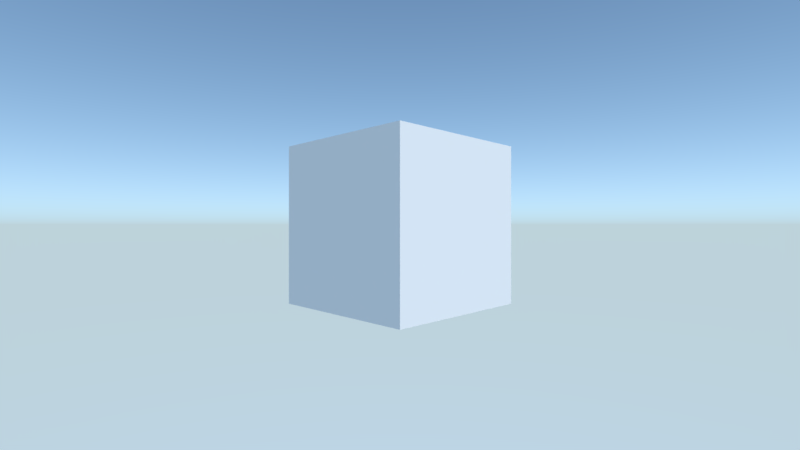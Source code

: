 # Source: file.blend  (saved by Blender 2.83.20; exported with 4.5.12 LTS)
import bpy
from mathutils import Matrix  # noqa: F401  (used for matrix-valued properties, if any)

bpy.ops.wm.read_factory_settings(use_empty=True)
scene = bpy.context.scene
scene.name = 'Scene'

# ---- collections
col_collection_1 = bpy.data.collections.new('Collection 1'); scene.collection.children.link(col_collection_1)

# ---- world
world_world = bpy.data.worlds.new('World'); scene.world = world_world
world_world.use_nodes = True; world_world.node_tree.nodes.clear()
_N = world_world.node_tree.nodes; _L = world_world.node_tree.links
n0 = _N.new('ShaderNodeOutputWorld'); n0.name = 'World Output'; n0.location = (300, 300)
n1 = _N.new('ShaderNodeBackground'); n1.name = 'Background'; n1.location = (10, 300)
n1.inputs[1].default_value = 2.0
n2 = _N.new('ShaderNodeTexSky'); n2.name = 'Sky Texture'; n2.location = (-190, 280)
n2.sky_type = 'HOSEK_WILKIE'
n2.turbidity = 1.0
n2.ground_albedo = 1.0
n2.sun_elevation = 1.571
_L.new(n1.outputs[0], n0.inputs[0])
_L.new(n2.outputs[0], n1.inputs[0])
n0.is_active_output = True
world_world.color = (0.05088, 0.05088, 0.05088)
world_world.use_sun_shadow = False
world_world.sun_shadow_jitter_overblur = 0.0
world_world.cycles.sampling_method = 'MANUAL'

# ---- cameras
cam_camera_001 = bpy.data.cameras.new('Camera.001')
cam_camera_001.lens = 20.0

# ---- lights
light_sun = bpy.data.lights.new('Sun', 'SUN')
light_sun.transmission_factor = 0.0
light_sun.energy = 2.0
light_sun.shadow_soft_size = 0.125

# ---- meshes
me_cube = bpy.data.meshes.new('Cube')
me_cube.from_pydata([(-1.0, -1.0, -1.0), (-1.0, -1.0, 1.0), (-1.0, 1.0, -1.0), (-1.0, 1.0, 1.0), (1.0, -1.0, -1.0), (1.0, -1.0, 1.0), (1.0, 1.0, -1.0), (1.0, 1.0, 1.0)], [], [(0, 1, 3, 2), (2, 3, 7, 6), (6, 7, 5, 4), (4, 5, 1, 0), (2, 6, 4, 0), (7, 3, 1, 5)])
_uv = me_cube.uv_layers.new(name='UVMap')
_uv.uv.foreach_set('vector', [0.375, 0.0, 0.625, 0.0, 0.625, 0.25, 0.375, 0.25, 0.375, 0.25, 0.625, 0.25, 0.625, 0.5, 0.375, 0.5, 0.375, 0.5, 0.625, 0.5, 0.625, 0.75, 0.375, 0.75, 0.375, 0.75, 0.625, 0.75, 0.625, 1.0, 0.375, 1.0, 0.125, 0.5, 0.375, 0.5, 0.375, 0.75, 0.125, 0.75, 0.625, 0.5, 0.875, 0.5, 0.875, 0.75, 0.625, 0.75])
me_cube.use_remesh_fix_poles = True
me_cube.use_remesh_preserve_attributes = False
me_cube.use_mirror_vertex_groups = False
me_cube.update()

# ---- objects
ob_cube = bpy.data.objects.new('Cube', me_cube)
ob_camera = bpy.data.objects.new('Camera', cam_camera_001)
ob_sun = bpy.data.objects.new('Sun', light_sun)

# ---- transforms, parenting, visibility, modifiers, constraints
ob_cube.location = (0.0, 0.0, 1.0)
ob_cube.lineart.crease_threshold = 0.0
ob_camera.location = (4.0, -4.0, 1.0)
ob_camera.rotation_euler = (1.571, -0.0, 0.7854)
ob_camera.lineart.crease_threshold = 0.0
ob_sun.location = (0.0, 0.0, 4.0)
ob_sun.rotation_euler = (0.0, 0.7854, 0.0)
ob_sun.lineart.crease_threshold = 0.0

# ---- collection membership
scene.collection.objects.link(ob_cube)
scene.collection.objects.link(ob_camera)
scene.collection.objects.link(ob_sun)

# ---- scene / render settings (as saved in the file)
scene.camera = ob_camera
scene.frame_start = 1; scene.frame_end = 250; scene.frame_set(1)
scene.render.engine = 'BLENDER_EEVEE_NEXT'
scene.render.resolution_percentage = 50
scene.render.dither_intensity = 0.0
scene.render.motion_blur_shutter = 1.0
scene.cycles.use_denoising = False
scene.cycles.samples = 128
scene.cycles.sampling_pattern = 'TABULATED_SOBOL'
scene.cycles.use_adaptive_sampling = False
scene.cycles.use_light_tree = False
scene.cycles.blur_glossy = 0.0
scene.cycles.sample_clamp_indirect = 0.0
scene.view_settings.view_transform = 'Standard'
bpy.context.view_layer.update()
